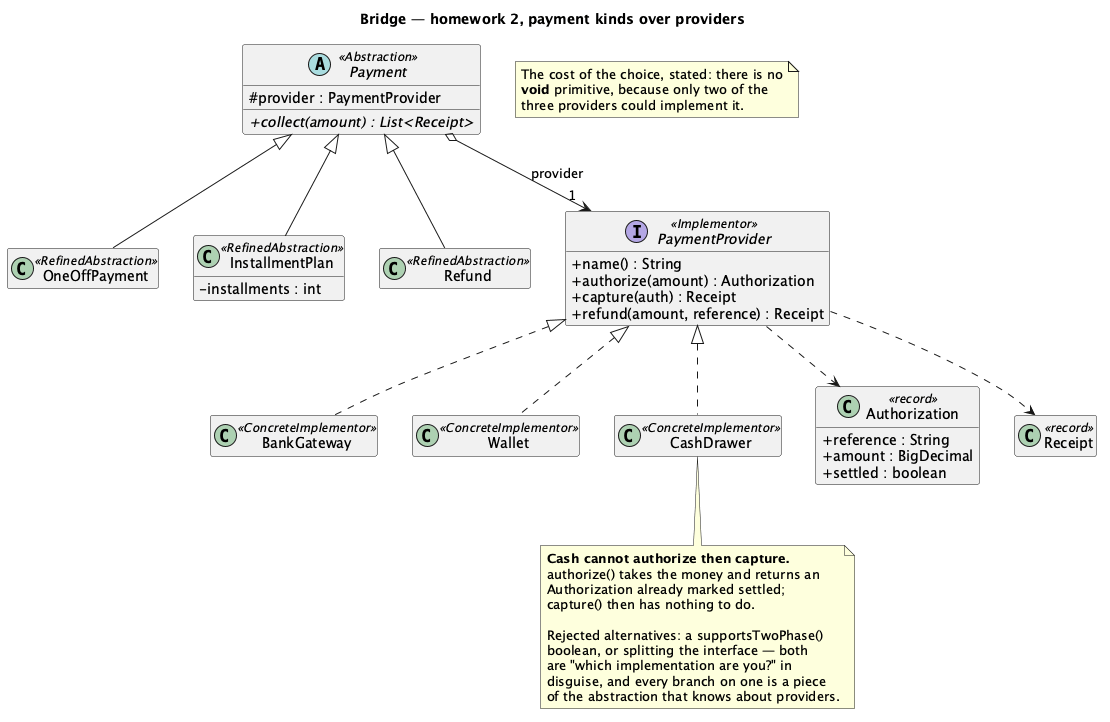

The diagram above was rendered by PlantUML. Its source (embedded in the PNG):
@startuml "Bridge - Payment Desk (Solution) - Class Diagram"
skinparam classAttributeIconSize 0
hide empty members
title Bridge — homework 2, payment kinds over providers


abstract class Payment <<Abstraction>> {
  # provider : PaymentProvider
  + {abstract} collect(amount) : List<Receipt>
}

class OneOffPayment <<RefinedAbstraction>>
class InstallmentPlan <<RefinedAbstraction>> {
  - installments : int
}
class Refund <<RefinedAbstraction>>

interface PaymentProvider <<Implementor>> {
  + name() : String
  + authorize(amount) : Authorization
  + capture(auth) : Receipt
  + refund(amount, reference) : Receipt
}

class BankGateway <<ConcreteImplementor>>
class Wallet <<ConcreteImplementor>>
class CashDrawer <<ConcreteImplementor>>

class Authorization <<record>> {
  + reference : String
  + amount : BigDecimal
  + settled : boolean
}
class Receipt <<record>>

Payment <|-- OneOffPayment
Payment <|-- InstallmentPlan
Payment <|-- Refund
Payment o--> "1" PaymentProvider : provider
PaymentProvider <|.. BankGateway
PaymentProvider <|.. Wallet
PaymentProvider <|.. CashDrawer
PaymentProvider ..> Authorization
PaymentProvider ..> Receipt

note bottom of CashDrawer
  <b>Cash cannot authorize then capture.</b>
  authorize() takes the money and returns an
  Authorization already marked settled;
  capture() then has nothing to do.

  Rejected alternatives: a supportsTwoPhase()
  boolean, or splitting the interface — both
  are "which implementation are you?" in
  disguise, and every branch on one is a piece
  of the abstraction that knows about providers.
end note

note as N1
  The cost of the choice, stated: there is no
  <b>void</b> primitive, because only two of the
  three providers could implement it.
end note

@enduml